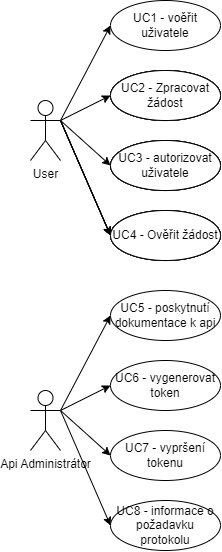

The diagram above was exported from draw.io. Its source (the exported page's mxGraphModel, read from the mxfile embedded in the PNG):
<mxGraphModel dx="514" dy="394" grid="1" gridSize="10" guides="1" tooltips="1" connect="1" arrows="1" fold="1" page="1" pageScale="1" pageWidth="827" pageHeight="1169" background="#ffffff" math="0" shadow="0">
  <root>
    <mxCell id="0" />
    <mxCell id="1" parent="0" />
    <mxCell id="8" style="edgeStyle=none;html=1;exitX=1;exitY=0.3333333333333333;exitDx=0;exitDy=0;exitPerimeter=0;entryX=0;entryY=0.5;entryDx=0;entryDy=0;" edge="1" parent="1" source="2" target="4">
      <mxGeometry relative="1" as="geometry" />
    </mxCell>
    <mxCell id="9" style="edgeStyle=none;html=1;exitX=1;exitY=0.3333333333333333;exitDx=0;exitDy=0;exitPerimeter=0;entryX=0;entryY=0.5;entryDx=0;entryDy=0;" edge="1" parent="1" source="2" target="5">
      <mxGeometry relative="1" as="geometry" />
    </mxCell>
    <mxCell id="10" style="edgeStyle=none;html=1;exitX=1;exitY=0.3333333333333333;exitDx=0;exitDy=0;exitPerimeter=0;entryX=0;entryY=0.5;entryDx=0;entryDy=0;" edge="1" parent="1" source="2" target="6">
      <mxGeometry relative="1" as="geometry" />
    </mxCell>
    <mxCell id="11" style="edgeStyle=none;html=1;exitX=1;exitY=0.3333333333333333;exitDx=0;exitDy=0;exitPerimeter=0;entryX=0;entryY=0.5;entryDx=0;entryDy=0;" edge="1" parent="1" source="2" target="7">
      <mxGeometry relative="1" as="geometry" />
    </mxCell>
    <mxCell id="2" value="User" style="shape=umlActor;verticalLabelPosition=bottom;verticalAlign=top;html=1;outlineConnect=0;" vertex="1" parent="1">
      <mxGeometry x="140" y="150" width="30" height="60" as="geometry" />
    </mxCell>
    <mxCell id="30" style="edgeStyle=none;html=1;exitX=1;exitY=0.3333333333333333;exitDx=0;exitDy=0;exitPerimeter=0;entryX=0;entryY=0.5;entryDx=0;entryDy=0;" edge="1" parent="1" source="3" target="26">
      <mxGeometry relative="1" as="geometry" />
    </mxCell>
    <mxCell id="31" style="edgeStyle=none;html=1;exitX=1;exitY=0.3333333333333333;exitDx=0;exitDy=0;exitPerimeter=0;entryX=0;entryY=0.5;entryDx=0;entryDy=0;" edge="1" parent="1" source="3" target="27">
      <mxGeometry relative="1" as="geometry" />
    </mxCell>
    <mxCell id="3" value="Api Administrátor&lt;br&gt;" style="shape=umlActor;verticalLabelPosition=bottom;verticalAlign=top;html=1;outlineConnect=0;" vertex="1" parent="1">
      <mxGeometry x="140" y="440" width="30" height="60" as="geometry" />
    </mxCell>
    <mxCell id="4" value="UC1 - voěřit uživatele" style="ellipse;whiteSpace=wrap;html=1;" vertex="1" parent="1">
      <mxGeometry x="220" y="50" width="110" height="50" as="geometry" />
    </mxCell>
    <mxCell id="5" value="" style="ellipse;whiteSpace=wrap;html=1;" vertex="1" parent="1">
      <mxGeometry x="220" y="120" width="110" height="50" as="geometry" />
    </mxCell>
    <mxCell id="6" value="" style="ellipse;whiteSpace=wrap;html=1;" vertex="1" parent="1">
      <mxGeometry x="220" y="190" width="110" height="50" as="geometry" />
    </mxCell>
    <mxCell id="7" value="" style="ellipse;whiteSpace=wrap;html=1;" vertex="1" parent="1">
      <mxGeometry x="220" y="260" width="110" height="50" as="geometry" />
    </mxCell>
    <mxCell id="12" value="" style="ellipse;whiteSpace=wrap;html=1;" vertex="1" parent="1">
      <mxGeometry x="220" y="120" width="110" height="50" as="geometry" />
    </mxCell>
    <mxCell id="13" value="" style="ellipse;whiteSpace=wrap;html=1;" vertex="1" parent="1">
      <mxGeometry x="220" y="190" width="110" height="50" as="geometry" />
    </mxCell>
    <mxCell id="14" value="" style="ellipse;whiteSpace=wrap;html=1;" vertex="1" parent="1">
      <mxGeometry x="220" y="260" width="110" height="50" as="geometry" />
    </mxCell>
    <mxCell id="15" style="edgeStyle=none;html=1;exitX=1;exitY=0.3333333333333333;exitDx=0;exitDy=0;exitPerimeter=0;entryX=0;entryY=0.5;entryDx=0;entryDy=0;" edge="1" target="14" parent="1">
      <mxGeometry relative="1" as="geometry">
        <mxPoint x="170" y="170" as="sourcePoint" />
      </mxGeometry>
    </mxCell>
    <mxCell id="16" value="" style="ellipse;whiteSpace=wrap;html=1;" vertex="1" parent="1">
      <mxGeometry x="220" y="120" width="110" height="50" as="geometry" />
    </mxCell>
    <mxCell id="17" value="" style="ellipse;whiteSpace=wrap;html=1;" vertex="1" parent="1">
      <mxGeometry x="220" y="190" width="110" height="50" as="geometry" />
    </mxCell>
    <mxCell id="18" value="" style="ellipse;whiteSpace=wrap;html=1;" vertex="1" parent="1">
      <mxGeometry x="220" y="260" width="110" height="50" as="geometry" />
    </mxCell>
    <mxCell id="19" style="edgeStyle=none;html=1;exitX=1;exitY=0.3333333333333333;exitDx=0;exitDy=0;exitPerimeter=0;entryX=0;entryY=0.5;entryDx=0;entryDy=0;" edge="1" target="18" parent="1">
      <mxGeometry relative="1" as="geometry">
        <mxPoint x="170" y="170" as="sourcePoint" />
      </mxGeometry>
    </mxCell>
    <mxCell id="20" value="UC2 - Zpracovat žádost" style="ellipse;whiteSpace=wrap;html=1;" vertex="1" parent="1">
      <mxGeometry x="220" y="120" width="110" height="50" as="geometry" />
    </mxCell>
    <mxCell id="21" value="UC3 - autorizovat uživatele" style="ellipse;whiteSpace=wrap;html=1;" vertex="1" parent="1">
      <mxGeometry x="220" y="190" width="110" height="50" as="geometry" />
    </mxCell>
    <mxCell id="22" value="UC4 - Ověřit žádost" style="ellipse;whiteSpace=wrap;html=1;" vertex="1" parent="1">
      <mxGeometry x="220" y="260" width="110" height="50" as="geometry" />
    </mxCell>
    <mxCell id="23" style="edgeStyle=none;html=1;exitX=1;exitY=0.3333333333333333;exitDx=0;exitDy=0;exitPerimeter=0;entryX=0;entryY=0.5;entryDx=0;entryDy=0;" edge="1" target="22" parent="1">
      <mxGeometry relative="1" as="geometry">
        <mxPoint x="170" y="170" as="sourcePoint" />
      </mxGeometry>
    </mxCell>
    <mxCell id="24" style="edgeStyle=none;html=1;exitX=1;exitY=0.3333333333333333;exitDx=0;exitDy=0;exitPerimeter=0;entryX=0;entryY=0.5;entryDx=0;entryDy=0;" edge="1" parent="1" target="25">
      <mxGeometry relative="1" as="geometry">
        <mxPoint x="170" y="460" as="sourcePoint" />
      </mxGeometry>
    </mxCell>
    <mxCell id="25" value="UC5 - poskytnutí dokumentace k api" style="ellipse;whiteSpace=wrap;html=1;" vertex="1" parent="1">
      <mxGeometry x="220" y="340" width="110" height="50" as="geometry" />
    </mxCell>
    <mxCell id="26" value="UC6 - vygenerovat token" style="ellipse;whiteSpace=wrap;html=1;" vertex="1" parent="1">
      <mxGeometry x="220" y="410" width="110" height="50" as="geometry" />
    </mxCell>
    <mxCell id="27" value="UC7 - vypršení tokenu" style="ellipse;whiteSpace=wrap;html=1;" vertex="1" parent="1">
      <mxGeometry x="220" y="480" width="110" height="50" as="geometry" />
    </mxCell>
    <mxCell id="28" value="UC8 - informace o požadavku protokolu" style="ellipse;whiteSpace=wrap;html=1;" vertex="1" parent="1">
      <mxGeometry x="220" y="550" width="110" height="50" as="geometry" />
    </mxCell>
    <mxCell id="29" style="edgeStyle=none;html=1;exitX=1;exitY=0.3333333333333333;exitDx=0;exitDy=0;exitPerimeter=0;entryX=0;entryY=0.5;entryDx=0;entryDy=0;" edge="1" parent="1" target="28">
      <mxGeometry relative="1" as="geometry">
        <mxPoint x="170" y="460" as="sourcePoint" />
      </mxGeometry>
    </mxCell>
  </root>
</mxGraphModel>